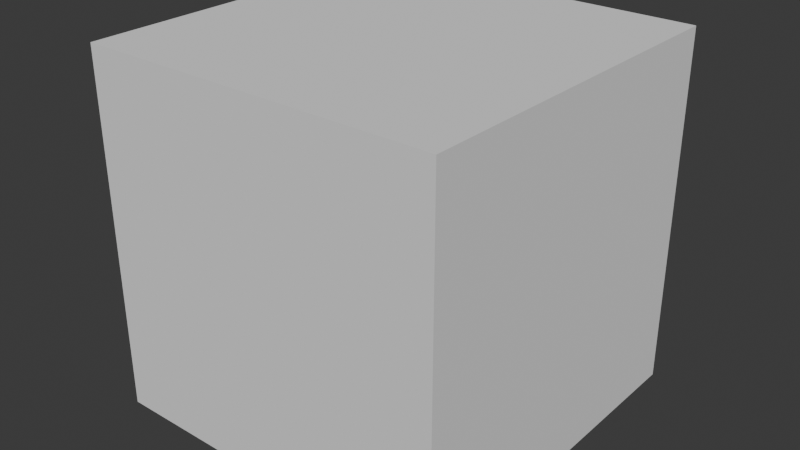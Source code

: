 # Source: GunsAnimated.blend  (saved by Blender 4.5.90; exported with 4.5.12 LTS)
import bpy
from mathutils import Matrix  # noqa: F401  (used for matrix-valued properties, if any)

bpy.ops.wm.read_factory_settings(use_empty=True)
scene = bpy.context.scene
scene.name = 'Scene'

# ---- collections
col_collection = bpy.data.collections.new('Collection'); scene.collection.children.link(col_collection)

# ---- world
world_world = bpy.data.worlds.new('World'); scene.world = world_world
world_world.use_nodes = True; world_world.node_tree.nodes.clear()
_N = world_world.node_tree.nodes; _L = world_world.node_tree.links
n0 = _N.new('ShaderNodeOutputWorld'); n0.name = 'World Output'; n0.location = (200, 100)
n1 = _N.new('ShaderNodeBackground'); n1.name = 'Background'; n1.location = (-200, 100)
n1.inputs[0].default_value = (0.05088, 0.05088, 0.05088, 1.0)
_L.new(n1.outputs[0], n0.inputs[0])
n0.is_active_output = True
world_world.color = (0.05088, 0.05088, 0.05088)
world_world.sun_shadow_jitter_overblur = 0.0

# ---- meshes
me_cube_001 = bpy.data.meshes.new('Cube.001')
me_cube_001.from_pydata([(-1.0, -1.0, -1.0), (-1.0, -1.0, 1.0), (-1.0, 1.0, -1.0), (-1.0, 1.0, 1.0), (1.0, -1.0, -1.0), (1.0, -1.0, 1.0), (1.0, 1.0, -1.0), (1.0, 1.0, 1.0)], [], [(0, 1, 3, 2), (2, 3, 7, 6), (6, 7, 5, 4), (4, 5, 1, 0), (2, 6, 4, 0), (7, 3, 1, 5)])
_uv = me_cube_001.uv_layers.new(name='UVMap')
_uv.uv.foreach_set('vector', [0.375, 0.0, 0.625, 0.0, 0.625, 0.25, 0.375, 0.25, 0.375, 0.25, 0.625, 0.25, 0.625, 0.5, 0.375, 0.5, 0.375, 0.5, 0.625, 0.5, 0.625, 0.75, 0.375, 0.75, 0.375, 0.75, 0.625, 0.75, 0.625, 1.0, 0.375, 1.0, 0.125, 0.5, 0.375, 0.5, 0.375, 0.75, 0.125, 0.75, 0.625, 0.5, 0.875, 0.5, 0.875, 0.75, 0.625, 0.75])
me_cube_001.update()

# ---- objects
ob_cube = bpy.data.objects.new('Cube', me_cube_001)

# ---- transforms, parenting, visibility, modifiers, constraints
ob_cube.location = (0.0, 0.0, 0.0)

# ---- collection membership
col_collection.objects.link(ob_cube)

# ---- scene / render settings (as saved in the file)
scene.frame_start = 1; scene.frame_end = 250; scene.frame_set(0)
scene.render.engine = 'BLENDER_EEVEE_NEXT'
bpy.context.view_layer.update()

# ---- added for rendering (the .blend has no active camera and no usable light): camera, sun
cam_auto = bpy.data.cameras.new('AutoCamera')
cam_auto.lens = 50.0
cam_auto.sensor_width = 36.0
cam_auto.clip_end = 1000.0
ob_auto_camera = bpy.data.objects.new('AutoCamera', cam_auto)
scene.collection.objects.link(ob_auto_camera)
ob_auto_camera.location = (3.20507, -3.84609, 2.56406)
ob_auto_camera.rotation_euler = (1.09748, -7.21219e-08, 0.694738)
scene.camera = ob_auto_camera
light_auto_sun = bpy.data.lights.new('AutoSun', 'SUN')
light_auto_sun.energy = 3.0
light_auto_sun.angle = 0.0523599
ob_auto_sun = bpy.data.objects.new('AutoSun', light_auto_sun)
scene.collection.objects.link(ob_auto_sun)
ob_auto_sun.rotation_euler = (0.872665, 0.174533, 0.523599)
bpy.context.view_layer.update()

